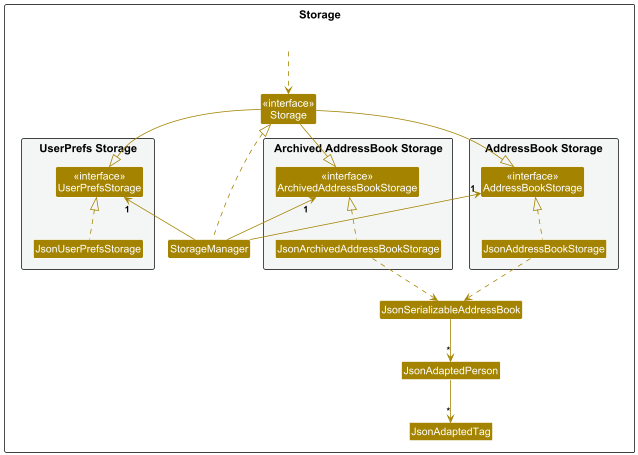

The diagram above was rendered by PlantUML. Its source (embedded in the PNG):
@startuml
!include style.puml
skinparam arrowThickness 1.1
skinparam arrowColor STORAGE_COLOR
skinparam classBackgroundColor STORAGE_COLOR

package Storage as StoragePackage {

package "Archived AddressBook Storage" #F4F6F6{
Class "<<interface>>\nArchivedAddressBookStorage" as ArchivedAddressBookStorage
Class JsonArchivedAddressBookStorage
}

package "AddressBook Storage" #F4F6F6{
Class "<<interface>>\nAddressBookStorage" as AddressBookStorage
Class JsonAddressBookStorage
}

package "UserPrefs Storage" #F4F6F6{
Class "<<interface>>\nUserPrefsStorage" as UserPrefsStorage
Class JsonUserPrefsStorage
}

Class "<<interface>>\nStorage" as Storage
Class StorageManager

Class HiddenOutside #FFFFFF
HiddenOutside ..> Storage

StorageManager .up.|> Storage
StorageManager -up-> "1" UserPrefsStorage
StorageManager -up-> "1" AddressBookStorage
StorageManager -up-> "1" ArchivedAddressBookStorage

Storage -right-|> UserPrefsStorage
Storage -down-|> AddressBookStorage
Storage -down-|> ArchivedAddressBookStorage

JsonUserPrefsStorage .up.|> UserPrefsStorage
JsonAddressBookStorage .up.|> AddressBookStorage
JsonAddressBookStorage ..> JsonSerializableAddressBook
JsonSerializableAddressBook --> "*" JsonAdaptedPerson
JsonAdaptedPerson --> "*" JsonAdaptedTag
JsonArchivedAddressBookStorage .up.|> ArchivedAddressBookStorage
JsonArchivedAddressBookStorage ..> JsonSerializableAddressBook

@enduml